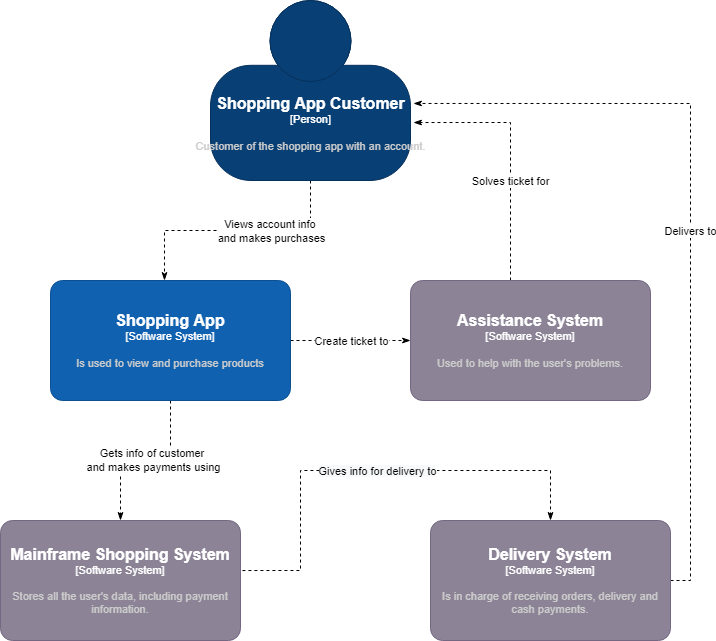

The diagram above was exported from draw.io. Its source (the exported page's mxGraphModel, read from the mxfile embedded in the PNG):
<mxGraphModel dx="1381" dy="764" grid="1" gridSize="10" guides="1" tooltips="1" connect="1" arrows="1" fold="1" page="1" pageScale="1" pageWidth="850" pageHeight="1100" math="0" shadow="0">
  <root>
    <mxCell id="hrqw8PeqilLaldnQHD3I-0" />
    <mxCell id="hrqw8PeqilLaldnQHD3I-1" parent="hrqw8PeqilLaldnQHD3I-0" />
    <mxCell id="CIy73pmt3ARObtzjNEOK-2" style="edgeStyle=orthogonalEdgeStyle;shape=connector;rounded=0;orthogonalLoop=1;jettySize=auto;html=1;dashed=1;labelBackgroundColor=default;fontFamily=Helvetica;fontSize=11;fontColor=default;endArrow=classicThin;endFill=1;strokeColor=default;entryX=0.475;entryY=0;entryDx=0;entryDy=0;entryPerimeter=0;" edge="1" parent="hrqw8PeqilLaldnQHD3I-1" source="CIy73pmt3ARObtzjNEOK-0" target="CIy73pmt3ARObtzjNEOK-1">
      <mxGeometry relative="1" as="geometry" />
    </mxCell>
    <mxCell id="CIy73pmt3ARObtzjNEOK-10" value="Views account info&amp;nbsp;&lt;br&gt;and makes purchases" style="edgeLabel;html=1;align=center;verticalAlign=middle;resizable=0;points=[];fontSize=11;fontFamily=Helvetica;fontColor=default;" vertex="1" connectable="0" parent="CIy73pmt3ARObtzjNEOK-2">
      <mxGeometry x="-0.2673" relative="1" as="geometry">
        <mxPoint as="offset" />
      </mxGeometry>
    </mxCell>
    <object placeholders="1" c4Name="Shopping App Customer" c4Type="Person" c4Description="Customer of the shopping app with an account." label="&lt;font style=&quot;font-size: 16px&quot;&gt;&lt;b&gt;%c4Name%&lt;/b&gt;&lt;/font&gt;&lt;div&gt;[%c4Type%]&lt;/div&gt;&lt;br&gt;&lt;div&gt;&lt;font style=&quot;font-size: 11px&quot;&gt;&lt;font color=&quot;#cccccc&quot;&gt;%c4Description%&lt;/font&gt;&lt;/div&gt;" id="CIy73pmt3ARObtzjNEOK-0">
      <mxCell style="html=1;fontSize=11;dashed=0;whitespace=wrap;fillColor=#083F75;strokeColor=#06315C;fontColor=#ffffff;shape=mxgraph.c4.person2;align=center;metaEdit=1;points=[[0.5,0,0],[1,0.5,0],[1,0.75,0],[0.75,1,0],[0.5,1,0],[0.25,1,0],[0,0.75,0],[0,0.5,0]];resizable=0;fontFamily=Helvetica;" vertex="1" parent="hrqw8PeqilLaldnQHD3I-1">
        <mxGeometry x="320" y="40" width="200" height="180" as="geometry" />
      </mxCell>
    </object>
    <mxCell id="CIy73pmt3ARObtzjNEOK-4" style="edgeStyle=orthogonalEdgeStyle;shape=connector;rounded=0;orthogonalLoop=1;jettySize=auto;html=1;dashed=1;labelBackgroundColor=default;fontFamily=Helvetica;fontSize=11;fontColor=default;endArrow=classicThin;endFill=1;strokeColor=default;" edge="1" parent="hrqw8PeqilLaldnQHD3I-1" source="CIy73pmt3ARObtzjNEOK-1" target="CIy73pmt3ARObtzjNEOK-3">
      <mxGeometry relative="1" as="geometry" />
    </mxCell>
    <mxCell id="CIy73pmt3ARObtzjNEOK-19" value="Create ticket to" style="edgeLabel;html=1;align=center;verticalAlign=middle;resizable=0;points=[];fontSize=11;fontFamily=Helvetica;fontColor=default;" vertex="1" connectable="0" parent="CIy73pmt3ARObtzjNEOK-4">
      <mxGeometry x="-0.25" y="1" relative="1" as="geometry">
        <mxPoint x="15" y="1" as="offset" />
      </mxGeometry>
    </mxCell>
    <mxCell id="CIy73pmt3ARObtzjNEOK-6" style="edgeStyle=orthogonalEdgeStyle;shape=connector;rounded=0;orthogonalLoop=1;jettySize=auto;html=1;entryX=0.5;entryY=0;entryDx=0;entryDy=0;entryPerimeter=0;dashed=1;labelBackgroundColor=default;fontFamily=Helvetica;fontSize=11;fontColor=default;endArrow=classicThin;endFill=1;strokeColor=default;" edge="1" parent="hrqw8PeqilLaldnQHD3I-1" source="CIy73pmt3ARObtzjNEOK-1" target="CIy73pmt3ARObtzjNEOK-5">
      <mxGeometry relative="1" as="geometry" />
    </mxCell>
    <mxCell id="CIy73pmt3ARObtzjNEOK-11" value="Gets info of customer&amp;nbsp;&lt;br&gt;and makes payments using" style="edgeLabel;html=1;align=center;verticalAlign=middle;resizable=0;points=[];fontSize=11;fontFamily=Helvetica;fontColor=default;" vertex="1" connectable="0" parent="CIy73pmt3ARObtzjNEOK-6">
      <mxGeometry x="0.2" y="-1" relative="1" as="geometry">
        <mxPoint x="24" as="offset" />
      </mxGeometry>
    </mxCell>
    <mxCell id="CIy73pmt3ARObtzjNEOK-9" style="edgeStyle=orthogonalEdgeStyle;shape=connector;rounded=0;orthogonalLoop=1;jettySize=auto;html=1;entryX=0.5;entryY=0;entryDx=0;entryDy=0;entryPerimeter=0;dashed=1;labelBackgroundColor=default;fontFamily=Helvetica;fontSize=11;fontColor=default;endArrow=classicThin;endFill=1;strokeColor=default;exitX=1.008;exitY=0.417;exitDx=0;exitDy=0;exitPerimeter=0;" edge="1" parent="hrqw8PeqilLaldnQHD3I-1" source="CIy73pmt3ARObtzjNEOK-5" target="CIy73pmt3ARObtzjNEOK-8">
      <mxGeometry relative="1" as="geometry">
        <Array as="points">
          <mxPoint x="410" y="610" />
          <mxPoint x="410" y="510" />
          <mxPoint x="660" y="510" />
        </Array>
      </mxGeometry>
    </mxCell>
    <mxCell id="CIy73pmt3ARObtzjNEOK-15" value="&lt;span style=&quot;background-color: rgb(248 , 249 , 250)&quot;&gt;Gives info for delivery to&lt;/span&gt;" style="edgeLabel;html=1;align=center;verticalAlign=middle;resizable=0;points=[];fontSize=11;fontFamily=Helvetica;fontColor=default;" vertex="1" connectable="0" parent="CIy73pmt3ARObtzjNEOK-9">
      <mxGeometry x="0.0244" relative="1" as="geometry">
        <mxPoint as="offset" />
      </mxGeometry>
    </mxCell>
    <object placeholders="1" c4Name="Shopping App" c4Type="Software System" c4Description="Is used to view and purchase products " label="&lt;font style=&quot;font-size: 16px&quot;&gt;&lt;b&gt;%c4Name%&lt;/b&gt;&lt;/font&gt;&lt;div&gt;[%c4Type%]&lt;/div&gt;&lt;br&gt;&lt;div&gt;&lt;font style=&quot;font-size: 11px&quot;&gt;&lt;font color=&quot;#cccccc&quot;&gt;%c4Description%&lt;/font&gt;&lt;/div&gt;" id="CIy73pmt3ARObtzjNEOK-1">
      <mxCell style="rounded=1;whiteSpace=wrap;html=1;labelBackgroundColor=none;fillColor=#1061B0;fontColor=#ffffff;align=center;arcSize=10;strokeColor=#0D5091;metaEdit=1;resizable=0;points=[[0.25,0,0],[0.5,0,0],[0.75,0,0],[1,0.25,0],[1,0.5,0],[1,0.75,0],[0.75,1,0],[0.5,1,0],[0.25,1,0],[0,0.75,0],[0,0.5,0],[0,0.25,0]];fontFamily=Helvetica;fontSize=11;" vertex="1" parent="hrqw8PeqilLaldnQHD3I-1">
        <mxGeometry x="160" y="320" width="240" height="120" as="geometry" />
      </mxCell>
    </object>
    <mxCell id="CIy73pmt3ARObtzjNEOK-7" style="edgeStyle=orthogonalEdgeStyle;shape=connector;rounded=0;orthogonalLoop=1;jettySize=auto;html=1;entryX=1.015;entryY=0.678;entryDx=0;entryDy=0;entryPerimeter=0;dashed=1;labelBackgroundColor=default;fontFamily=Helvetica;fontSize=11;fontColor=default;endArrow=classicThin;endFill=1;strokeColor=default;" edge="1" parent="hrqw8PeqilLaldnQHD3I-1" source="CIy73pmt3ARObtzjNEOK-3" target="CIy73pmt3ARObtzjNEOK-0">
      <mxGeometry relative="1" as="geometry">
        <Array as="points">
          <mxPoint x="620" y="162" />
        </Array>
      </mxGeometry>
    </mxCell>
    <mxCell id="CIy73pmt3ARObtzjNEOK-18" value="Solves ticket for" style="edgeLabel;html=1;align=center;verticalAlign=middle;resizable=0;points=[];fontSize=11;fontFamily=Helvetica;fontColor=default;" vertex="1" connectable="0" parent="CIy73pmt3ARObtzjNEOK-7">
      <mxGeometry x="-0.2157" y="1" relative="1" as="geometry">
        <mxPoint as="offset" />
      </mxGeometry>
    </mxCell>
    <object placeholders="1" c4Name="Assistance System" c4Type="Software System" c4Description="Used to help with the user's problems." label="&lt;font style=&quot;font-size: 16px&quot;&gt;&lt;b&gt;%c4Name%&lt;/b&gt;&lt;/font&gt;&lt;div&gt;[%c4Type%]&lt;/div&gt;&lt;br&gt;&lt;div&gt;&lt;font style=&quot;font-size: 11px&quot;&gt;&lt;font color=&quot;#cccccc&quot;&gt;%c4Description%&lt;/font&gt;&lt;/div&gt;" id="CIy73pmt3ARObtzjNEOK-3">
      <mxCell style="rounded=1;whiteSpace=wrap;html=1;labelBackgroundColor=none;fillColor=#8C8496;fontColor=#ffffff;align=center;arcSize=10;strokeColor=#736782;metaEdit=1;resizable=0;points=[[0.25,0,0],[0.5,0,0],[0.75,0,0],[1,0.25,0],[1,0.5,0],[1,0.75,0],[0.75,1,0],[0.5,1,0],[0.25,1,0],[0,0.75,0],[0,0.5,0],[0,0.25,0]];fontFamily=Helvetica;fontSize=11;" vertex="1" parent="hrqw8PeqilLaldnQHD3I-1">
        <mxGeometry x="520" y="320" width="240" height="120" as="geometry" />
      </mxCell>
    </object>
    <object placeholders="1" c4Name="Mainframe Shopping System" c4Type="Software System" c4Description="Stores all the user's data, including payment information." label="&lt;font style=&quot;font-size: 16px&quot;&gt;&lt;b&gt;%c4Name%&lt;/b&gt;&lt;/font&gt;&lt;div&gt;[%c4Type%]&lt;/div&gt;&lt;br&gt;&lt;div&gt;&lt;font style=&quot;font-size: 11px&quot;&gt;&lt;font color=&quot;#cccccc&quot;&gt;%c4Description%&lt;/font&gt;&lt;/div&gt;" id="CIy73pmt3ARObtzjNEOK-5">
      <mxCell style="rounded=1;whiteSpace=wrap;html=1;labelBackgroundColor=none;fillColor=#8C8496;fontColor=#ffffff;align=center;arcSize=10;strokeColor=#736782;metaEdit=1;resizable=0;points=[[0.25,0,0],[0.5,0,0],[0.75,0,0],[1,0.25,0],[1,0.5,0],[1,0.75,0],[0.75,1,0],[0.5,1,0],[0.25,1,0],[0,0.75,0],[0,0.5,0],[0,0.25,0]];fontFamily=Helvetica;fontSize=11;" vertex="1" parent="hrqw8PeqilLaldnQHD3I-1">
        <mxGeometry x="110" y="560" width="240" height="120" as="geometry" />
      </mxCell>
    </object>
    <mxCell id="CIy73pmt3ARObtzjNEOK-16" style="edgeStyle=orthogonalEdgeStyle;shape=connector;rounded=0;orthogonalLoop=1;jettySize=auto;html=1;entryX=1.015;entryY=0.572;entryDx=0;entryDy=0;entryPerimeter=0;dashed=1;labelBackgroundColor=default;fontFamily=Helvetica;fontSize=11;fontColor=default;endArrow=classicThin;endFill=1;strokeColor=default;" edge="1" parent="hrqw8PeqilLaldnQHD3I-1" source="CIy73pmt3ARObtzjNEOK-8" target="CIy73pmt3ARObtzjNEOK-0">
      <mxGeometry relative="1" as="geometry">
        <Array as="points">
          <mxPoint x="800" y="620" />
          <mxPoint x="800" y="143" />
        </Array>
      </mxGeometry>
    </mxCell>
    <mxCell id="CIy73pmt3ARObtzjNEOK-17" value="Delivers to" style="edgeLabel;html=1;align=center;verticalAlign=middle;resizable=0;points=[];fontSize=11;fontFamily=Helvetica;fontColor=default;" vertex="1" connectable="0" parent="CIy73pmt3ARObtzjNEOK-16">
      <mxGeometry x="-0.0439" y="1" relative="1" as="geometry">
        <mxPoint as="offset" />
      </mxGeometry>
    </mxCell>
    <object placeholders="1" c4Name="Delivery System" c4Type="Software System" c4Description="Is in charge of receiving orders, delivery and cash payments." label="&lt;font style=&quot;font-size: 16px&quot;&gt;&lt;b&gt;%c4Name%&lt;/b&gt;&lt;/font&gt;&lt;div&gt;[%c4Type%]&lt;/div&gt;&lt;br&gt;&lt;div&gt;&lt;font style=&quot;font-size: 11px&quot;&gt;&lt;font color=&quot;#cccccc&quot;&gt;%c4Description%&lt;/font&gt;&lt;/div&gt;" id="CIy73pmt3ARObtzjNEOK-8">
      <mxCell style="rounded=1;whiteSpace=wrap;html=1;labelBackgroundColor=none;fillColor=#8C8496;fontColor=#ffffff;align=center;arcSize=10;strokeColor=#736782;metaEdit=1;resizable=0;points=[[0.25,0,0],[0.5,0,0],[0.75,0,0],[1,0.25,0],[1,0.5,0],[1,0.75,0],[0.75,1,0],[0.5,1,0],[0.25,1,0],[0,0.75,0],[0,0.5,0],[0,0.25,0]];fontFamily=Helvetica;fontSize=11;" vertex="1" parent="hrqw8PeqilLaldnQHD3I-1">
        <mxGeometry x="540" y="560" width="240" height="120" as="geometry" />
      </mxCell>
    </object>
  </root>
</mxGraphModel>